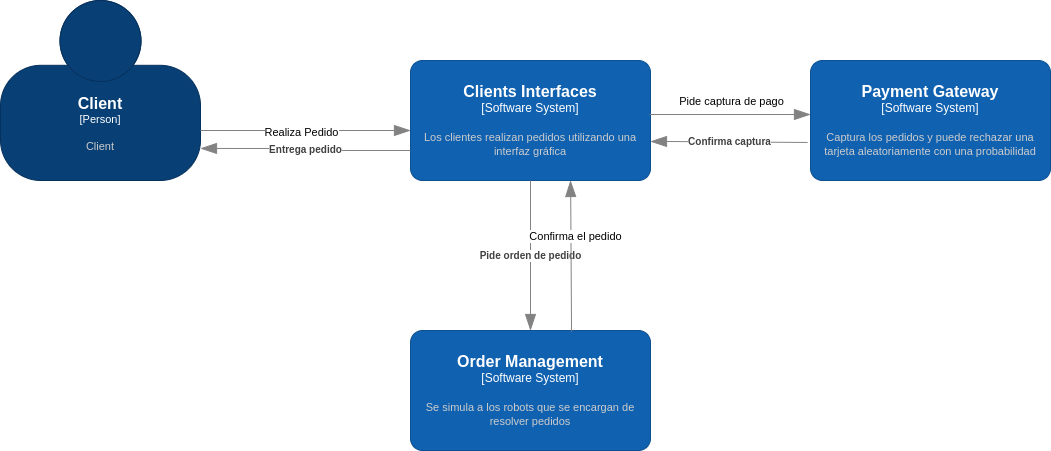

The diagram above was exported from draw.io. Its source (the exported page's mxGraphModel, read from the mxfile embedded in the PNG):
<mxGraphModel dx="1602" dy="759" grid="1" gridSize="10" guides="1" tooltips="1" connect="1" arrows="1" fold="1" page="1" pageScale="1" pageWidth="827" pageHeight="1169" math="0" shadow="0">
  <root>
    <mxCell id="0" />
    <mxCell id="1" parent="0" />
    <object placeholders="1" c4Name="Client" c4Type="Person" c4Description="Client" label="&lt;font style=&quot;font-size: 16px&quot;&gt;&lt;b&gt;%c4Name%&lt;/b&gt;&lt;/font&gt;&lt;div&gt;[%c4Type%]&lt;/div&gt;&lt;br&gt;&lt;div&gt;&lt;font style=&quot;font-size: 11px&quot;&gt;&lt;font color=&quot;#cccccc&quot;&gt;%c4Description%&lt;/font&gt;&lt;/div&gt;" id="yAYu3LhEgwDBE7_Xxg3H-14">
      <mxCell style="html=1;fontSize=11;dashed=0;whiteSpace=wrap;fillColor=#083F75;strokeColor=#06315C;fontColor=#ffffff;shape=mxgraph.c4.person2;align=center;metaEdit=1;points=[[0.5,0,0],[1,0.5,0],[1,0.75,0],[0.75,1,0],[0.5,1,0],[0.25,1,0],[0,0.75,0],[0,0.5,0]];resizable=0;" parent="1" vertex="1">
        <mxGeometry x="70" y="30" width="200" height="180" as="geometry" />
      </mxCell>
    </object>
    <object placeholders="1" c4Name="Clients Interfaces" c4Type="Software System" c4Description="Los clientes realizan pedidos utilizando una interfaz gráfica" label="&lt;font style=&quot;font-size: 16px&quot;&gt;&lt;b&gt;%c4Name%&lt;/b&gt;&lt;/font&gt;&lt;div&gt;[%c4Type%]&lt;/div&gt;&lt;br&gt;&lt;div&gt;&lt;font style=&quot;font-size: 11px&quot;&gt;&lt;font color=&quot;#cccccc&quot;&gt;%c4Description%&lt;/font&gt;&lt;/div&gt;" id="yAYu3LhEgwDBE7_Xxg3H-15">
      <mxCell style="rounded=1;whiteSpace=wrap;html=1;labelBackgroundColor=none;fillColor=#1061B0;fontColor=#ffffff;align=center;arcSize=10;strokeColor=#0D5091;metaEdit=1;resizable=0;points=[[0.25,0,0],[0.5,0,0],[0.75,0,0],[1,0.25,0],[1,0.5,0],[1,0.75,0],[0.75,1,0],[0.5,1,0],[0.25,1,0],[0,0.75,0],[0,0.5,0],[0,0.25,0]];" parent="1" vertex="1">
        <mxGeometry x="480" y="90" width="240" height="120" as="geometry" />
      </mxCell>
    </object>
    <object placeholders="1" c4Type="Relationship" id="yAYu3LhEgwDBE7_Xxg3H-16">
      <mxCell style="endArrow=blockThin;html=1;fontSize=10;fontColor=#404040;strokeWidth=1;endFill=1;strokeColor=#828282;elbow=vertical;metaEdit=1;endSize=14;startSize=14;jumpStyle=arc;jumpSize=16;rounded=0;edgeStyle=orthogonalEdgeStyle;" parent="1" edge="1">
        <mxGeometry width="240" relative="1" as="geometry">
          <mxPoint x="270" y="160" as="sourcePoint" />
          <mxPoint x="480" y="160" as="targetPoint" />
        </mxGeometry>
      </mxCell>
    </object>
    <mxCell id="yAYu3LhEgwDBE7_Xxg3H-17" value="Realiza Pedido" style="edgeLabel;html=1;align=center;verticalAlign=middle;resizable=0;points=[];" parent="yAYu3LhEgwDBE7_Xxg3H-16" vertex="1" connectable="0">
      <mxGeometry x="-0.0379" y="-1" relative="1" as="geometry">
        <mxPoint x="-1" as="offset" />
      </mxGeometry>
    </mxCell>
    <object placeholders="1" c4Name="Order Management" c4Type="Software System" c4Description="Se simula a los robots que se encargan de resolver pedidos" label="&lt;font style=&quot;font-size: 16px&quot;&gt;&lt;b&gt;%c4Name%&lt;/b&gt;&lt;/font&gt;&lt;div&gt;[%c4Type%]&lt;/div&gt;&lt;br&gt;&lt;div&gt;&lt;font style=&quot;font-size: 11px&quot;&gt;&lt;font color=&quot;#cccccc&quot;&gt;%c4Description%&lt;/font&gt;&lt;/div&gt;" id="yAYu3LhEgwDBE7_Xxg3H-18">
      <mxCell style="rounded=1;whiteSpace=wrap;html=1;labelBackgroundColor=none;fillColor=#1061B0;fontColor=#ffffff;align=center;arcSize=10;strokeColor=#0D5091;metaEdit=1;resizable=0;points=[[0.25,0,0],[0.5,0,0],[0.75,0,0],[1,0.25,0],[1,0.5,0],[1,0.75,0],[0.75,1,0],[0.5,1,0],[0.25,1,0],[0,0.75,0],[0,0.5,0],[0,0.25,0]];" parent="1" vertex="1">
        <mxGeometry x="480" y="360" width="240" height="120" as="geometry" />
      </mxCell>
    </object>
    <object placeholders="1" c4Name="Payment Gateway" c4Type="Software System" c4Description="Captura los pedidos y puede rechazar una tarjeta aleatoriamente con una probabilidad" label="&lt;font style=&quot;font-size: 16px&quot;&gt;&lt;b&gt;%c4Name%&lt;/b&gt;&lt;/font&gt;&lt;div&gt;[%c4Type%]&lt;/div&gt;&lt;br&gt;&lt;div&gt;&lt;font style=&quot;font-size: 11px&quot;&gt;&lt;font color=&quot;#cccccc&quot;&gt;%c4Description%&lt;/font&gt;&lt;/div&gt;" id="yAYu3LhEgwDBE7_Xxg3H-19">
      <mxCell style="rounded=1;whiteSpace=wrap;html=1;labelBackgroundColor=none;fillColor=#1061B0;fontColor=#ffffff;align=center;arcSize=10;strokeColor=#0D5091;metaEdit=1;resizable=0;points=[[0.25,0,0],[0.5,0,0],[0.75,0,0],[1,0.25,0],[1,0.5,0],[1,0.75,0],[0.75,1,0],[0.5,1,0],[0.25,1,0],[0,0.75,0],[0,0.5,0],[0,0.25,0]];" parent="1" vertex="1">
        <mxGeometry x="880" y="90" width="240" height="120" as="geometry" />
      </mxCell>
    </object>
    <object placeholders="1" c4Type="Relationship" id="vCo1x8ayWya7IYaWsT-E-6">
      <mxCell style="endArrow=blockThin;html=1;fontSize=10;fontColor=#404040;strokeWidth=1;endFill=1;strokeColor=#828282;elbow=vertical;metaEdit=1;endSize=14;startSize=14;jumpStyle=arc;jumpSize=16;rounded=0;edgeStyle=orthogonalEdgeStyle;exitX=0.996;exitY=0.45;exitDx=0;exitDy=0;exitPerimeter=0;entryX=0;entryY=0.45;entryDx=0;entryDy=0;entryPerimeter=0;" parent="1" source="yAYu3LhEgwDBE7_Xxg3H-15" target="yAYu3LhEgwDBE7_Xxg3H-19" edge="1">
        <mxGeometry width="240" relative="1" as="geometry">
          <mxPoint x="440" y="300" as="sourcePoint" />
          <mxPoint x="680" y="300" as="targetPoint" />
        </mxGeometry>
      </mxCell>
    </object>
    <mxCell id="vCo1x8ayWya7IYaWsT-E-8" value="Pide captura de pago" style="edgeLabel;html=1;align=center;verticalAlign=middle;resizable=0;points=[];" parent="vCo1x8ayWya7IYaWsT-E-6" vertex="1" connectable="0">
      <mxGeometry x="-0.0775" y="-1" relative="1" as="geometry">
        <mxPoint x="7" y="-15" as="offset" />
      </mxGeometry>
    </mxCell>
    <object placeholders="1" c4Type="Relationship" c4Description="Pide orden de pedido" label="&lt;div style=&quot;text-align: left&quot;&gt;&lt;div style=&quot;text-align: center&quot;&gt;&lt;b&gt;%c4Description%&lt;/b&gt;&lt;/div&gt;" id="30eQpV0pHx3xa9t9YGce-2">
      <mxCell style="endArrow=blockThin;html=1;fontSize=10;fontColor=#404040;strokeWidth=1;endFill=1;strokeColor=#828282;elbow=vertical;metaEdit=1;endSize=14;startSize=14;jumpStyle=arc;jumpSize=16;rounded=0;edgeStyle=orthogonalEdgeStyle;exitX=0.5;exitY=1;exitDx=0;exitDy=0;exitPerimeter=0;entryX=0.5;entryY=0;entryDx=0;entryDy=0;entryPerimeter=0;" edge="1" parent="1" source="yAYu3LhEgwDBE7_Xxg3H-15" target="yAYu3LhEgwDBE7_Xxg3H-18">
        <mxGeometry width="240" relative="1" as="geometry">
          <mxPoint x="680" y="290" as="sourcePoint" />
          <mxPoint x="920" y="290" as="targetPoint" />
        </mxGeometry>
      </mxCell>
    </object>
    <object placeholders="1" c4Type="Relationship" id="30eQpV0pHx3xa9t9YGce-8">
      <mxCell style="endArrow=blockThin;html=1;fontSize=10;fontColor=#404040;strokeWidth=1;endFill=1;strokeColor=#828282;elbow=vertical;metaEdit=1;endSize=14;startSize=14;jumpStyle=arc;jumpSize=16;rounded=0;edgeStyle=orthogonalEdgeStyle;exitX=0.671;exitY=0.008;exitDx=0;exitDy=0;exitPerimeter=0;" edge="1" parent="1" source="yAYu3LhEgwDBE7_Xxg3H-18">
        <mxGeometry width="240" relative="1" as="geometry">
          <mxPoint x="680" y="290" as="sourcePoint" />
          <mxPoint x="640" y="210" as="targetPoint" />
        </mxGeometry>
      </mxCell>
    </object>
    <mxCell id="30eQpV0pHx3xa9t9YGce-9" value="Confirma el pedido" style="edgeLabel;html=1;align=center;verticalAlign=middle;resizable=0;points=[];" vertex="1" connectable="0" parent="30eQpV0pHx3xa9t9YGce-8">
      <mxGeometry x="0.2734" y="-4" relative="1" as="geometry">
        <mxPoint as="offset" />
      </mxGeometry>
    </mxCell>
    <object placeholders="1" c4Type="Relationship" c4Description="Entrega pedido" label="&lt;div style=&quot;text-align: left&quot;&gt;&lt;div style=&quot;text-align: center&quot;&gt;&lt;b&gt;%c4Description%&lt;/b&gt;&lt;/div&gt;" id="30eQpV0pHx3xa9t9YGce-18">
      <mxCell style="endArrow=blockThin;html=1;fontSize=10;fontColor=#404040;strokeWidth=1;endFill=1;strokeColor=#828282;elbow=vertical;metaEdit=1;endSize=14;startSize=14;jumpStyle=arc;jumpSize=16;rounded=0;edgeStyle=orthogonalEdgeStyle;entryX=1;entryY=0.822;entryDx=0;entryDy=0;entryPerimeter=0;exitX=0;exitY=0.75;exitDx=0;exitDy=0;exitPerimeter=0;" edge="1" parent="1" source="yAYu3LhEgwDBE7_Xxg3H-15" target="yAYu3LhEgwDBE7_Xxg3H-14">
        <mxGeometry width="240" relative="1" as="geometry">
          <mxPoint x="680" y="290" as="sourcePoint" />
          <mxPoint x="920" y="290" as="targetPoint" />
        </mxGeometry>
      </mxCell>
    </object>
    <object placeholders="1" c4Type="Relationship" c4Description="Confirma captura" label="&lt;div style=&quot;text-align: left&quot;&gt;&lt;div style=&quot;text-align: center&quot;&gt;&lt;b&gt;%c4Description%&lt;/b&gt;&lt;/div&gt;" id="30eQpV0pHx3xa9t9YGce-20">
      <mxCell style="endArrow=blockThin;html=1;fontSize=10;fontColor=#404040;strokeWidth=1;endFill=1;strokeColor=#828282;elbow=vertical;metaEdit=1;endSize=14;startSize=14;jumpStyle=arc;jumpSize=16;rounded=0;edgeStyle=orthogonalEdgeStyle;entryX=1;entryY=0.675;entryDx=0;entryDy=0;entryPerimeter=0;exitX=-0.012;exitY=0.683;exitDx=0;exitDy=0;exitPerimeter=0;" edge="1" parent="1" source="yAYu3LhEgwDBE7_Xxg3H-19" target="yAYu3LhEgwDBE7_Xxg3H-15">
        <mxGeometry width="240" relative="1" as="geometry">
          <mxPoint x="680" y="290" as="sourcePoint" />
          <mxPoint x="920" y="290" as="targetPoint" />
        </mxGeometry>
      </mxCell>
    </object>
  </root>
</mxGraphModel>